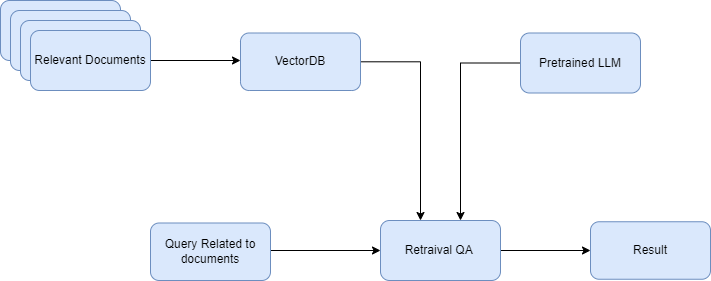

The diagram above was exported from draw.io. Its source (the exported page's mxGraphModel, read from the mxfile embedded in the PNG):
<mxGraphModel dx="1038" dy="649" grid="1" gridSize="10" guides="1" tooltips="1" connect="1" arrows="1" fold="1" page="1" pageScale="1" pageWidth="827" pageHeight="1169" math="0" shadow="0">
  <root>
    <mxCell id="0" />
    <mxCell id="1" parent="0" />
    <mxCell id="I95MrQSj-QxtTwZNcYRs-1" value="" style="rounded=1;whiteSpace=wrap;html=1;fillColor=#dae8fc;strokeColor=#6c8ebf;" vertex="1" parent="1">
      <mxGeometry x="100" y="180" width="120" height="60" as="geometry" />
    </mxCell>
    <mxCell id="I95MrQSj-QxtTwZNcYRs-2" value="" style="rounded=1;whiteSpace=wrap;html=1;fillColor=#dae8fc;strokeColor=#6c8ebf;" vertex="1" parent="1">
      <mxGeometry x="110" y="190" width="120" height="60" as="geometry" />
    </mxCell>
    <mxCell id="I95MrQSj-QxtTwZNcYRs-3" value="" style="rounded=1;whiteSpace=wrap;html=1;fillColor=#dae8fc;strokeColor=#6c8ebf;" vertex="1" parent="1">
      <mxGeometry x="120" y="200" width="120" height="60" as="geometry" />
    </mxCell>
    <mxCell id="I95MrQSj-QxtTwZNcYRs-5" style="edgeStyle=orthogonalEdgeStyle;rounded=0;orthogonalLoop=1;jettySize=auto;html=1;" edge="1" parent="1" source="I95MrQSj-QxtTwZNcYRs-4">
      <mxGeometry relative="1" as="geometry">
        <mxPoint x="340" y="240" as="targetPoint" />
      </mxGeometry>
    </mxCell>
    <mxCell id="I95MrQSj-QxtTwZNcYRs-4" value="Relevant Documents" style="rounded=1;whiteSpace=wrap;html=1;fillColor=#dae8fc;strokeColor=#6c8ebf;" vertex="1" parent="1">
      <mxGeometry x="130" y="210" width="120" height="60" as="geometry" />
    </mxCell>
    <mxCell id="I95MrQSj-QxtTwZNcYRs-10" style="edgeStyle=orthogonalEdgeStyle;rounded=0;orthogonalLoop=1;jettySize=auto;html=1;" edge="1" parent="1" source="I95MrQSj-QxtTwZNcYRs-6">
      <mxGeometry relative="1" as="geometry">
        <mxPoint x="520" y="400" as="targetPoint" />
      </mxGeometry>
    </mxCell>
    <mxCell id="I95MrQSj-QxtTwZNcYRs-6" value="VectorDB" style="rounded=1;whiteSpace=wrap;html=1;fillColor=#dae8fc;strokeColor=#6c8ebf;" vertex="1" parent="1">
      <mxGeometry x="340" y="212.5" width="120" height="57.5" as="geometry" />
    </mxCell>
    <mxCell id="I95MrQSj-QxtTwZNcYRs-11" style="edgeStyle=orthogonalEdgeStyle;rounded=0;orthogonalLoop=1;jettySize=auto;html=1;exitX=0;exitY=0.5;exitDx=0;exitDy=0;" edge="1" parent="1" source="I95MrQSj-QxtTwZNcYRs-8">
      <mxGeometry relative="1" as="geometry">
        <mxPoint x="560" y="400" as="targetPoint" />
      </mxGeometry>
    </mxCell>
    <mxCell id="I95MrQSj-QxtTwZNcYRs-8" value="Pretrained LLM" style="rounded=1;whiteSpace=wrap;html=1;fillColor=#dae8fc;strokeColor=#6c8ebf;" vertex="1" parent="1">
      <mxGeometry x="620" y="212.5" width="120" height="60" as="geometry" />
    </mxCell>
    <mxCell id="I95MrQSj-QxtTwZNcYRs-15" style="edgeStyle=orthogonalEdgeStyle;rounded=0;orthogonalLoop=1;jettySize=auto;html=1;" edge="1" parent="1" source="I95MrQSj-QxtTwZNcYRs-12">
      <mxGeometry relative="1" as="geometry">
        <mxPoint x="690" y="430" as="targetPoint" />
      </mxGeometry>
    </mxCell>
    <mxCell id="I95MrQSj-QxtTwZNcYRs-12" value="Retraival QA&amp;nbsp;" style="rounded=1;whiteSpace=wrap;html=1;fillColor=#dae8fc;strokeColor=#6c8ebf;" vertex="1" parent="1">
      <mxGeometry x="480" y="400" width="120" height="60" as="geometry" />
    </mxCell>
    <mxCell id="I95MrQSj-QxtTwZNcYRs-14" style="edgeStyle=orthogonalEdgeStyle;rounded=0;orthogonalLoop=1;jettySize=auto;html=1;entryX=0;entryY=0.5;entryDx=0;entryDy=0;" edge="1" parent="1" target="I95MrQSj-QxtTwZNcYRs-12">
      <mxGeometry relative="1" as="geometry">
        <mxPoint x="370" y="430" as="sourcePoint" />
      </mxGeometry>
    </mxCell>
    <mxCell id="I95MrQSj-QxtTwZNcYRs-13" value="Query Related to documents" style="rounded=1;whiteSpace=wrap;html=1;fillColor=#dae8fc;strokeColor=#6c8ebf;" vertex="1" parent="1">
      <mxGeometry x="250" y="402.5" width="120" height="57.5" as="geometry" />
    </mxCell>
    <mxCell id="I95MrQSj-QxtTwZNcYRs-16" value="Result" style="rounded=1;whiteSpace=wrap;html=1;fillColor=#dae8fc;strokeColor=#6c8ebf;" vertex="1" parent="1">
      <mxGeometry x="690" y="401.25" width="120" height="57.5" as="geometry" />
    </mxCell>
  </root>
</mxGraphModel>